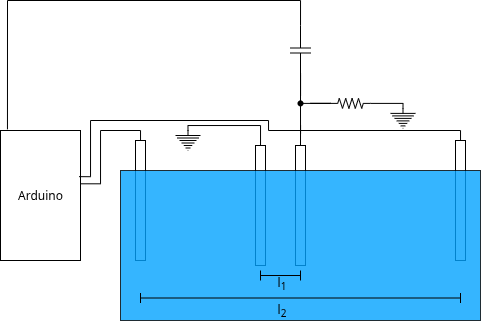

The diagram above was exported from draw.io. Its source (the exported page's mxGraphModel, read from the mxfile embedded in the PNG):
<mxGraphModel dx="981" dy="674" grid="1" gridSize="10" guides="1" tooltips="1" connect="1" arrows="1" fold="1" page="1" pageScale="1" pageWidth="850" pageHeight="1100" math="0" shadow="0">
  <root>
    <mxCell id="0" />
    <mxCell id="1" parent="0" />
    <mxCell id="XfSmoi_F0ENY7gGd-DBy-2" value="Arduino" style="rounded=0;whiteSpace=wrap;html=1;" parent="1" vertex="1">
      <mxGeometry x="60" y="270" width="80" height="130" as="geometry" />
    </mxCell>
    <mxCell id="XfSmoi_F0ENY7gGd-DBy-5" value="" style="rounded=0;whiteSpace=wrap;html=1;rotation=90;" parent="1" vertex="1">
      <mxGeometry x="260" y="340" width="120" height="10" as="geometry" />
    </mxCell>
    <mxCell id="XfSmoi_F0ENY7gGd-DBy-6" value="" style="rounded=0;whiteSpace=wrap;html=1;rotation=90;" parent="1" vertex="1">
      <mxGeometry x="300" y="340" width="120" height="10" as="geometry" />
    </mxCell>
    <mxCell id="XfSmoi_F0ENY7gGd-DBy-12" value="" style="pointerEvents=1;verticalLabelPosition=bottom;shadow=0;dashed=0;align=center;html=1;verticalAlign=top;shape=mxgraph.electrical.signal_sources.protective_earth;rotation=0;" parent="1" vertex="1">
      <mxGeometry x="235" y="270" width="25" height="20" as="geometry" />
    </mxCell>
    <mxCell id="XfSmoi_F0ENY7gGd-DBy-13" style="edgeStyle=orthogonalEdgeStyle;rounded=0;orthogonalLoop=1;jettySize=auto;html=1;entryX=0.5;entryY=0;entryDx=0;entryDy=0;entryPerimeter=0;endArrow=none;endFill=0;" parent="1" source="XfSmoi_F0ENY7gGd-DBy-5" target="XfSmoi_F0ENY7gGd-DBy-12" edge="1">
      <mxGeometry relative="1" as="geometry">
        <Array as="points">
          <mxPoint x="320" y="265" />
          <mxPoint x="248" y="265" />
        </Array>
      </mxGeometry>
    </mxCell>
    <mxCell id="XfSmoi_F0ENY7gGd-DBy-21" style="edgeStyle=orthogonalEdgeStyle;rounded=0;orthogonalLoop=1;jettySize=auto;html=1;endArrow=none;endFill=0;" parent="1" source="XfSmoi_F0ENY7gGd-DBy-14" target="XfSmoi_F0ENY7gGd-DBy-18" edge="1">
      <mxGeometry relative="1" as="geometry" />
    </mxCell>
    <mxCell id="XfSmoi_F0ENY7gGd-DBy-14" value="" style="pointerEvents=1;verticalLabelPosition=bottom;shadow=0;dashed=0;align=center;html=1;verticalAlign=top;shape=mxgraph.electrical.capacitors.capacitor_1;rotation=90;" parent="1" vertex="1">
      <mxGeometry x="335" y="180" width="50" height="20" as="geometry" />
    </mxCell>
    <mxCell id="XfSmoi_F0ENY7gGd-DBy-16" value="" style="pointerEvents=1;verticalLabelPosition=bottom;shadow=0;dashed=0;align=center;html=1;verticalAlign=top;shape=mxgraph.electrical.signal_sources.protective_earth;rotation=0;" parent="1" vertex="1">
      <mxGeometry x="450.00226327963856" y="247.8944963266722" width="25" height="20" as="geometry" />
    </mxCell>
    <mxCell id="XfSmoi_F0ENY7gGd-DBy-22" style="edgeStyle=orthogonalEdgeStyle;rounded=0;orthogonalLoop=1;jettySize=auto;html=1;entryX=0;entryY=0.5;entryDx=0;entryDy=0;endArrow=none;endFill=0;" parent="1" source="XfSmoi_F0ENY7gGd-DBy-18" target="XfSmoi_F0ENY7gGd-DBy-6" edge="1">
      <mxGeometry relative="1" as="geometry" />
    </mxCell>
    <mxCell id="XfSmoi_F0ENY7gGd-DBy-18" value="" style="shape=waypoint;sketch=0;fillStyle=solid;size=6;pointerEvents=1;points=[];fillColor=none;resizable=0;rotatable=0;perimeter=centerPerimeter;snapToPoint=1;" parent="1" vertex="1">
      <mxGeometry x="350" y="232.89" width="20" height="20" as="geometry" />
    </mxCell>
    <mxCell id="XfSmoi_F0ENY7gGd-DBy-23" value="" style="pointerEvents=1;verticalLabelPosition=bottom;shadow=0;dashed=0;align=center;html=1;verticalAlign=top;shape=mxgraph.electrical.resistors.resistor_2;" parent="1" vertex="1">
      <mxGeometry x="390" y="237.89" width="40" height="10" as="geometry" />
    </mxCell>
    <mxCell id="XfSmoi_F0ENY7gGd-DBy-24" style="edgeStyle=orthogonalEdgeStyle;rounded=0;orthogonalLoop=1;jettySize=auto;html=1;entryX=0.5;entryY=0;entryDx=0;entryDy=0;entryPerimeter=0;endArrow=none;endFill=0;" parent="1" source="XfSmoi_F0ENY7gGd-DBy-23" target="XfSmoi_F0ENY7gGd-DBy-16" edge="1">
      <mxGeometry relative="1" as="geometry">
        <Array as="points">
          <mxPoint x="463" y="243" />
        </Array>
      </mxGeometry>
    </mxCell>
    <mxCell id="XfSmoi_F0ENY7gGd-DBy-25" style="edgeStyle=orthogonalEdgeStyle;rounded=0;orthogonalLoop=1;jettySize=auto;html=1;entryX=0.7;entryY=0.555;entryDx=0;entryDy=0;entryPerimeter=0;endArrow=none;endFill=0;" parent="1" source="XfSmoi_F0ENY7gGd-DBy-23" target="XfSmoi_F0ENY7gGd-DBy-18" edge="1">
      <mxGeometry relative="1" as="geometry" />
    </mxCell>
    <mxCell id="XfSmoi_F0ENY7gGd-DBy-28" style="edgeStyle=orthogonalEdgeStyle;rounded=0;orthogonalLoop=1;jettySize=auto;html=1;entryX=0.087;entryY=-0.009;entryDx=0;entryDy=0;entryPerimeter=0;endArrow=none;endFill=0;" parent="1" source="XfSmoi_F0ENY7gGd-DBy-14" target="XfSmoi_F0ENY7gGd-DBy-2" edge="1">
      <mxGeometry relative="1" as="geometry">
        <Array as="points">
          <mxPoint x="360" y="140" />
          <mxPoint x="67" y="140" />
        </Array>
      </mxGeometry>
    </mxCell>
    <mxCell id="XfSmoi_F0ENY7gGd-DBy-29" value="" style="rounded=0;whiteSpace=wrap;html=1;rotation=90;" parent="1" vertex="1">
      <mxGeometry x="140" y="335" width="120" height="10" as="geometry" />
    </mxCell>
    <mxCell id="XfSmoi_F0ENY7gGd-DBy-30" value="" style="rounded=0;whiteSpace=wrap;html=1;rotation=90;" parent="1" vertex="1">
      <mxGeometry x="460" y="335" width="120" height="10" as="geometry" />
    </mxCell>
    <mxCell id="XfSmoi_F0ENY7gGd-DBy-34" style="edgeStyle=orthogonalEdgeStyle;rounded=0;orthogonalLoop=1;jettySize=auto;html=1;entryX=1.007;entryY=0.41;entryDx=0;entryDy=0;entryPerimeter=0;endArrow=none;endFill=0;" parent="1" source="XfSmoi_F0ENY7gGd-DBy-29" target="XfSmoi_F0ENY7gGd-DBy-2" edge="1">
      <mxGeometry relative="1" as="geometry">
        <Array as="points">
          <mxPoint x="200" y="270" />
          <mxPoint x="160" y="270" />
          <mxPoint x="160" y="323" />
        </Array>
      </mxGeometry>
    </mxCell>
    <mxCell id="XfSmoi_F0ENY7gGd-DBy-35" style="edgeStyle=orthogonalEdgeStyle;rounded=0;orthogonalLoop=1;jettySize=auto;html=1;entryX=0.983;entryY=0.355;entryDx=0;entryDy=0;entryPerimeter=0;endArrow=none;endFill=0;" parent="1" source="XfSmoi_F0ENY7gGd-DBy-30" target="XfSmoi_F0ENY7gGd-DBy-2" edge="1">
      <mxGeometry relative="1" as="geometry">
        <Array as="points">
          <mxPoint x="520" y="270" />
          <mxPoint x="328" y="270" />
          <mxPoint x="328" y="260" />
          <mxPoint x="150" y="260" />
          <mxPoint x="150" y="316" />
        </Array>
      </mxGeometry>
    </mxCell>
    <mxCell id="XfSmoi_F0ENY7gGd-DBy-36" value="" style="rounded=0;whiteSpace=wrap;html=1;fillColor=#02A2FF;opacity=80;" parent="1" vertex="1">
      <mxGeometry x="180" y="310" width="360" height="150" as="geometry" />
    </mxCell>
    <mxCell id="XfSmoi_F0ENY7gGd-DBy-37" value="" style="shape=crossbar;whiteSpace=wrap;html=1;rounded=1;direction=south;rotation=-90;" parent="1" vertex="1">
      <mxGeometry x="335" y="395" width="10" height="40" as="geometry" />
    </mxCell>
    <mxCell id="XfSmoi_F0ENY7gGd-DBy-40" value="l&lt;sub&gt;1&lt;/sub&gt;" style="text;html=1;align=center;verticalAlign=middle;resizable=0;points=[];autosize=1;strokeColor=none;fillColor=none;" parent="1" vertex="1">
      <mxGeometry x="326" y="408" width="30" height="30" as="geometry" />
    </mxCell>
    <mxCell id="XfSmoi_F0ENY7gGd-DBy-41" value="" style="shape=crossbar;whiteSpace=wrap;html=1;rounded=1;direction=south;rotation=-90;" parent="1" vertex="1">
      <mxGeometry x="355" y="277.5" width="10" height="320" as="geometry" />
    </mxCell>
    <mxCell id="XfSmoi_F0ENY7gGd-DBy-42" value="l&lt;sub&gt;2&lt;/sub&gt;" style="text;html=1;align=center;verticalAlign=middle;resizable=0;points=[];autosize=1;strokeColor=none;fillColor=none;" parent="1" vertex="1">
      <mxGeometry x="326" y="435" width="30" height="30" as="geometry" />
    </mxCell>
  </root>
</mxGraphModel>